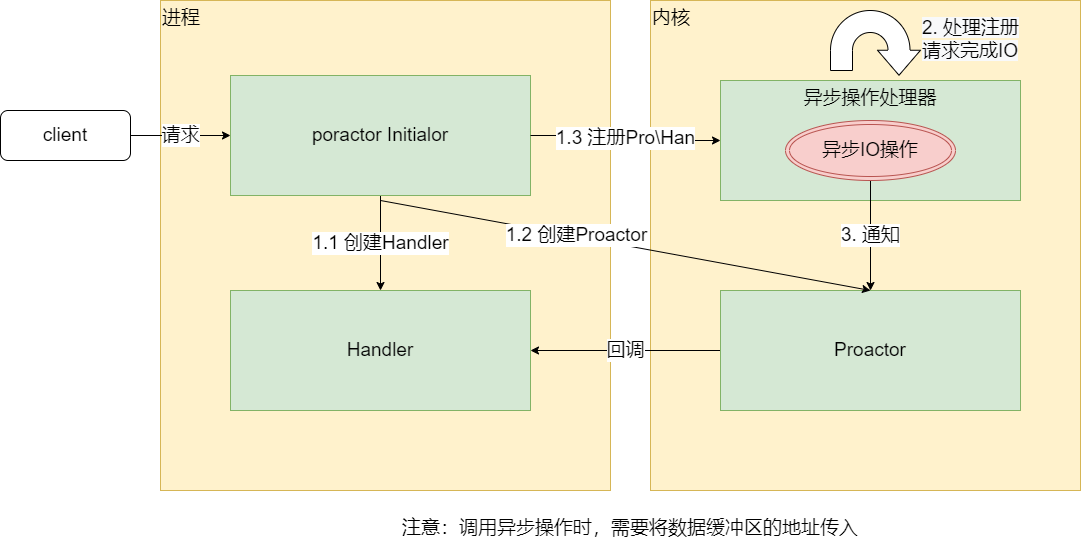

The diagram above was exported from draw.io. Its source (the exported page's mxGraphModel, read from the mxfile embedded in the PNG):
<mxGraphModel dx="1182" dy="676" grid="1" gridSize="10" guides="1" tooltips="1" connect="1" arrows="1" fold="1" page="1" pageScale="1" pageWidth="1169" pageHeight="1654" math="0" shadow="0">
  <root>
    <mxCell id="0" />
    <mxCell id="1" parent="0" />
    <mxCell id="hew6thjnftNamNagGl-I-1" value="client" style="rounded=1;whiteSpace=wrap;html=1;fontSize=19;" vertex="1" parent="1">
      <mxGeometry x="50" y="160" width="130" height="50" as="geometry" />
    </mxCell>
    <mxCell id="hew6thjnftNamNagGl-I-2" value="进程" style="rounded=0;whiteSpace=wrap;html=1;fontSize=19;verticalAlign=top;align=left;fillColor=#fff2cc;strokeColor=#d6b656;" vertex="1" parent="1">
      <mxGeometry x="210" y="50" width="450" height="490" as="geometry" />
    </mxCell>
    <mxCell id="hew6thjnftNamNagGl-I-10" value="1.1 创建Handler" style="edgeStyle=orthogonalEdgeStyle;rounded=0;orthogonalLoop=1;jettySize=auto;html=1;exitX=0.5;exitY=1;exitDx=0;exitDy=0;fontSize=19;" edge="1" parent="1" source="hew6thjnftNamNagGl-I-3" target="hew6thjnftNamNagGl-I-4">
      <mxGeometry relative="1" as="geometry" />
    </mxCell>
    <mxCell id="hew6thjnftNamNagGl-I-3" value="poractor Initialor" style="rounded=0;whiteSpace=wrap;html=1;fontSize=19;fillColor=#d5e8d4;strokeColor=#82b366;" vertex="1" parent="1">
      <mxGeometry x="280" y="125" width="300" height="120" as="geometry" />
    </mxCell>
    <mxCell id="hew6thjnftNamNagGl-I-4" value="Handler" style="rounded=0;whiteSpace=wrap;html=1;fontSize=19;fillColor=#d5e8d4;strokeColor=#82b366;" vertex="1" parent="1">
      <mxGeometry x="280" y="340" width="300" height="120" as="geometry" />
    </mxCell>
    <mxCell id="hew6thjnftNamNagGl-I-6" value="内核" style="rounded=0;whiteSpace=wrap;html=1;fontSize=19;align=left;verticalAlign=top;fillColor=#fff2cc;strokeColor=#d6b656;" vertex="1" parent="1">
      <mxGeometry x="700" y="50" width="430" height="490" as="geometry" />
    </mxCell>
    <mxCell id="hew6thjnftNamNagGl-I-7" value="异步操作处理器" style="rounded=0;whiteSpace=wrap;html=1;fontSize=19;fillColor=#d5e8d4;strokeColor=#82b366;verticalAlign=top;" vertex="1" parent="1">
      <mxGeometry x="770" y="130" width="300" height="120" as="geometry" />
    </mxCell>
    <mxCell id="hew6thjnftNamNagGl-I-22" value="回调" style="edgeStyle=none;rounded=0;orthogonalLoop=1;jettySize=auto;html=1;exitX=0;exitY=0.5;exitDx=0;exitDy=0;fontSize=19;" edge="1" parent="1" source="hew6thjnftNamNagGl-I-8" target="hew6thjnftNamNagGl-I-4">
      <mxGeometry relative="1" as="geometry" />
    </mxCell>
    <mxCell id="hew6thjnftNamNagGl-I-8" value="Proactor" style="rounded=0;whiteSpace=wrap;html=1;fontSize=19;fillColor=#d5e8d4;strokeColor=#82b366;" vertex="1" parent="1">
      <mxGeometry x="770" y="340" width="300" height="120" as="geometry" />
    </mxCell>
    <mxCell id="hew6thjnftNamNagGl-I-9" value="1.3 注册Pro\Han" style="edgeStyle=orthogonalEdgeStyle;rounded=0;orthogonalLoop=1;jettySize=auto;html=1;exitX=1;exitY=0.5;exitDx=0;exitDy=0;fontSize=19;" edge="1" parent="1" source="hew6thjnftNamNagGl-I-3" target="hew6thjnftNamNagGl-I-7">
      <mxGeometry relative="1" as="geometry" />
    </mxCell>
    <mxCell id="hew6thjnftNamNagGl-I-11" style="rounded=0;orthogonalLoop=1;jettySize=auto;html=1;fontSize=19;entryX=0.5;entryY=0;entryDx=0;entryDy=0;" edge="1" parent="1" target="hew6thjnftNamNagGl-I-8">
      <mxGeometry relative="1" as="geometry">
        <mxPoint x="430" y="250" as="sourcePoint" />
      </mxGeometry>
    </mxCell>
    <mxCell id="hew6thjnftNamNagGl-I-12" value="1.2 创建Proactor" style="edgeLabel;html=1;align=center;verticalAlign=middle;resizable=0;points=[];fontSize=19;" vertex="1" connectable="0" parent="hew6thjnftNamNagGl-I-11">
      <mxGeometry x="-0.2007" y="1" relative="1" as="geometry">
        <mxPoint as="offset" />
      </mxGeometry>
    </mxCell>
    <mxCell id="hew6thjnftNamNagGl-I-15" value="3. 通知" style="edgeStyle=none;rounded=0;orthogonalLoop=1;jettySize=auto;html=1;exitX=0.5;exitY=1;exitDx=0;exitDy=0;fontSize=19;" edge="1" parent="1" source="hew6thjnftNamNagGl-I-14" target="hew6thjnftNamNagGl-I-8">
      <mxGeometry relative="1" as="geometry" />
    </mxCell>
    <mxCell id="hew6thjnftNamNagGl-I-14" value="异步IO操作" style="ellipse;shape=doubleEllipse;whiteSpace=wrap;html=1;fontSize=19;fillColor=#f8cecc;strokeColor=#b85450;" vertex="1" parent="1">
      <mxGeometry x="835" y="170" width="170" height="60" as="geometry" />
    </mxCell>
    <mxCell id="hew6thjnftNamNagGl-I-18" value="" style="html=1;shadow=0;dashed=0;align=left;verticalAlign=top;shape=mxgraph.arrows2.uTurnArrow;dy=11;arrowHead=43;dx2=25;fontSize=19;direction=south;" vertex="1" parent="1">
      <mxGeometry x="880" y="60" width="90" height="60" as="geometry" />
    </mxCell>
    <mxCell id="hew6thjnftNamNagGl-I-19" value="请求" style="edgeStyle=none;rounded=0;orthogonalLoop=1;jettySize=auto;html=1;exitX=1;exitY=0.5;exitDx=0;exitDy=0;entryX=0;entryY=0.5;entryDx=0;entryDy=0;fontSize=19;" edge="1" parent="1" source="hew6thjnftNamNagGl-I-1" target="hew6thjnftNamNagGl-I-3">
      <mxGeometry relative="1" as="geometry" />
    </mxCell>
    <mxCell id="hew6thjnftNamNagGl-I-20" value="&lt;span style=&quot;color: rgb(0, 0, 0); font-family: Helvetica; font-size: 19px; font-style: normal; font-variant-ligatures: normal; font-variant-caps: normal; font-weight: 400; letter-spacing: normal; orphans: 2; text-align: left; text-indent: 0px; text-transform: none; widows: 2; word-spacing: 0px; -webkit-text-stroke-width: 0px; background-color: rgb(248, 249, 250); text-decoration-thickness: initial; text-decoration-style: initial; text-decoration-color: initial; float: none; display: inline !important;&quot;&gt;2. 处理注册请求完成IO&lt;/span&gt;" style="text;whiteSpace=wrap;html=1;fontSize=19;" vertex="1" parent="1">
      <mxGeometry x="970" y="60" width="110" height="50" as="geometry" />
    </mxCell>
    <mxCell id="hew6thjnftNamNagGl-I-23" value="注意：调用异步操作时，需要将数据缓冲区的地址传入" style="text;whiteSpace=wrap;html=1;fontSize=19;" vertex="1" parent="1">
      <mxGeometry x="450" y="560" width="520" height="30" as="geometry" />
    </mxCell>
  </root>
</mxGraphModel>